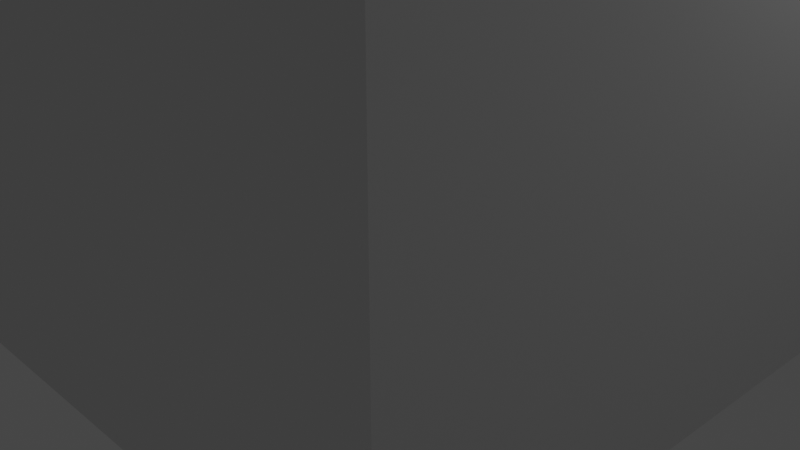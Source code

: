 # Source: RoomTile.blend  (saved by Blender 2.91.10; exported with 4.5.12 LTS)
import bpy
from mathutils import Matrix  # noqa: F401  (used for matrix-valued properties, if any)

bpy.ops.wm.read_factory_settings(use_empty=True)
scene = bpy.context.scene
scene.name = 'Scene'

# ---- collections
col_collection = bpy.data.collections.new('Collection'); scene.collection.children.link(col_collection)

# ---- world
world_world = bpy.data.worlds.new('World'); scene.world = world_world
world_world.use_nodes = True; world_world.node_tree.nodes.clear()
_N = world_world.node_tree.nodes; _L = world_world.node_tree.links
n0 = _N.new('ShaderNodeOutputWorld'); n0.name = 'World Output'; n0.location = (300, 300)
n1 = _N.new('ShaderNodeBackground'); n1.name = 'Background'; n1.location = (10, 300)
n1.inputs[0].default_value = (0.05088, 0.05088, 0.05088, 1.0)
_L.new(n1.outputs[0], n0.inputs[0])
n0.is_active_output = True
world_world.color = (0.05088, 0.05088, 0.05088)
world_world.use_sun_shadow = False
world_world.sun_shadow_jitter_overblur = 0.0

# ---- cameras
cam_camera = bpy.data.cameras.new('Camera')
cam_camera.clip_end = 100.0
cam_camera.ortho_scale = 7.314

# ---- lights
light_light = bpy.data.lights.new('Light', 'POINT')
light_light.transmission_factor = 0.0
light_light.energy = 1000.0
light_light.shadow_soft_size = 0.1
light_light.shadow_maximum_resolution = 0.006
light_light.use_absolute_resolution = True

# ---- meshes
me_plane_002 = bpy.data.meshes.new('Plane.002')
me_plane_002.from_pydata([(-1.0, -1.0, 0.0), (1.0, -1.0, 0.0), (-1.0, 1.0, 0.0), (1.0, 1.0, 0.0), (-1.0, 0.0, 0.0), (0.0, -1.0, 0.0), (1.0, 0.0, 0.0), (0.0, 1.0, 0.0), (0.0, 0.0, 0.0), (-1.0, -0.5, 0.0), (0.5, -1.0, 0.0), (1.0, 0.5, 0.0), (-0.5, 1.0, 0.0), (-1.0, 0.5, 0.0), (-0.5, -1.0, 0.0), (1.0, -0.5, 0.0), (0.5, 1.0, 0.0), (0.0, 0.5, 0.0), (0.0, -0.5, 0.0), (-0.5, 0.0, 0.0), (0.5, 0.0, 0.0), (0.5, -0.5, 0.0), (-0.5, -0.5, 0.0), (-0.5, 0.5, 0.0), (0.5, 0.5, 0.0), (-1.0, -0.75, 0.0), (0.75, -1.0, 0.0), (1.0, 0.75, 0.0), (-0.75, 1.0, 0.0), (-1.0, 0.25, 0.0), (-0.25, -1.0, 0.0), (1.0, -0.25, 0.0), (0.25, 1.0, 0.0), (0.0, 0.75, 0.0), (0.0, -0.25, 0.0), (-0.75, 0.0, 0.0), (0.25, 0.0, 0.0), (-1.0, -0.25, 0.0), (0.25, -1.0, 0.0), (1.0, 0.25, 0.0), (-0.25, 1.0, 0.0), (-1.0, 0.75, 0.0), (-0.75, -1.0, 0.0), (1.0, -0.75, 0.0), (0.75, 1.0, 0.0), (0.0, 0.25, 0.0), (0.0, -0.75, 0.0), (-0.25, 0.0, 0.0), (0.75, 0.0, 0.0), (0.5, -0.25, 0.0), (0.5, -0.75, 0.0), (0.25, -0.5, 0.0), (0.75, -0.5, 0.0), (-0.5, -0.25, 0.0), (-0.5, -0.75, 0.0), (-0.75, -0.5, 0.0), (-0.25, -0.5, 0.0), (-0.5, 0.75, 0.0), (-0.5, 0.25, 0.0), (-0.75, 0.5, 0.0), (-0.25, 0.5, 0.0), (0.5, 0.75, 0.0), (0.5, 0.25, 0.0), (0.25, 0.5, 0.0), (0.75, 0.5, 0.0), (0.75, 0.25, 0.0), (0.25, 0.25, 0.0), (0.25, 0.75, 0.0), (-0.25, 0.25, 0.0), (-0.75, 0.25, 0.0), (-0.75, 0.75, 0.0), (-0.25, -0.75, 0.0), (-0.75, -0.75, 0.0), (-0.75, -0.25, 0.0), (0.75, -0.75, 0.0), (0.25, -0.75, 0.0), (0.25, -0.25, 0.0), (0.75, -0.25, 0.0), (-0.25, -0.25, 0.0), (-0.25, 0.75, 0.0), (0.75, 0.75, 0.0), (-1.0, -0.75, 1.25), (-1.0, -1.0, 1.25), (0.75, -1.0, 1.25), (1.0, -1.0, 1.25), (1.0, 0.75, 1.25), (1.0, 1.0, 1.25), (-0.75, 1.0, 1.25), (-1.0, 1.0, 1.25), (-0.25, -1.0, 1.25), (0.0, -1.0, 1.25), (1.0, -0.25, 1.25), (1.0, 0.0, 1.25), (0.25, 1.0, 1.25), (0.0, 1.0, 1.25), (0.0, 0.75, 1.25), (0.25, -1.0, 1.25), (0.5, -1.0, 1.25), (1.0, 0.25, 1.25), (1.0, 0.5, 1.25), (-0.25, 1.0, 1.25), (-0.5, 1.0, 1.25), (-1.0, 0.75, 1.25), (-1.0, 0.5, 1.25), (-0.75, -1.0, 1.25), (-0.5, -1.0, 1.25), (1.0, -0.75, 1.25), (1.0, -0.5, 1.25), (0.75, 1.0, 1.25), (0.5, 1.0, 1.25), (-0.75, -0.5, 1.25), (-1.0, -0.5, 1.25), (-0.5, 0.75, 1.25), (-0.75, 0.5, 1.25), (0.5, 0.75, 1.25), (0.0, -0.75, 1.25), (0.75, 0.0, 1.25), (0.5, -0.75, 1.25), (0.75, -0.5, 1.25), (-0.5, -0.75, 1.25), (0.75, 0.5, 1.25), (0.75, 0.25, 1.25), (0.25, 0.75, 1.25), (-0.75, 0.75, 1.25), (-0.25, -0.75, 1.25), (-0.75, -0.75, 1.25), (0.75, -0.75, 1.25), (0.25, -0.75, 1.25), (0.75, -0.25, 1.25), (-0.25, 0.75, 1.25), (0.75, 0.75, 1.25)], [], [(72, 55, 110, 125), (39, 11, 99, 98), (78, 34, 8, 47), (65, 48, 116, 121), (76, 49, 20, 36), (75, 50, 21, 51), (6, 39, 98, 92), (73, 53, 19, 35), (72, 54, 22, 55), (71, 46, 18, 56), (25, 0, 82, 81), (69, 58, 23, 59), (68, 45, 17, 60), (9, 25, 81, 111), (66, 62, 24, 63), (46, 71, 124, 115), (62, 65, 64, 24), (20, 48, 65, 62), (38, 10, 97, 96), (45, 66, 63, 17), (8, 36, 66, 45), (36, 20, 62, 66), (64, 65, 121, 120), (17, 63, 67, 33), (63, 24, 61, 67), (58, 68, 60, 23), (19, 47, 68, 58), (47, 8, 45, 68), (29, 69, 59, 13), (4, 35, 69, 29), (35, 19, 58, 69), (5, 38, 96, 90), (71, 54, 119, 124), (59, 23, 57, 70), (54, 71, 56, 22), (74, 50, 117, 126), (67, 61, 114, 122), (33, 67, 122, 95), (70, 57, 112, 123), (52, 74, 126, 118), (37, 73, 35, 4), (9, 55, 73, 37), (55, 22, 53, 73), (50, 74, 52, 21), (77, 52, 118, 128), (61, 80, 130, 114), (46, 75, 51, 18), (48, 77, 128, 116), (13, 59, 113, 103), (34, 76, 36, 8), (18, 51, 76, 34), (51, 21, 49, 76), (49, 77, 48, 20), (21, 52, 77, 49), (59, 70, 123, 113), (53, 78, 47, 19), (22, 56, 78, 53), (56, 18, 34, 78), (32, 7, 94, 93), (23, 60, 79, 57), (60, 17, 33, 79), (80, 64, 120, 130), (24, 64, 80, 61), (16, 32, 93, 109), (130, 85, 86, 108), (129, 95, 94, 100), (128, 91, 92, 116), (126, 106, 107, 118), (123, 112, 101, 87), (122, 114, 109, 93), (121, 98, 99, 120), (116, 92, 98, 121), (95, 122, 93, 94), (102, 123, 87, 88), (103, 113, 123, 102), (105, 89, 124, 119), (89, 90, 115, 124), (81, 125, 110, 111), (82, 104, 125, 81), (104, 105, 119, 125), (97, 83, 126, 117), (83, 84, 106, 126), (90, 96, 127, 115), (96, 97, 117, 127), (118, 107, 91, 128), (112, 129, 100, 101), (114, 130, 108, 109), (120, 99, 85, 130), (10, 26, 83, 97), (26, 1, 84, 83), (75, 46, 115, 127), (7, 40, 100, 94), (40, 12, 101, 100), (11, 27, 85, 99), (27, 3, 86, 85), (50, 75, 127, 117), (2, 41, 102, 88), (41, 13, 103, 102), (12, 28, 87, 101), (28, 2, 88, 87), (55, 9, 111, 110), (0, 42, 104, 82), (42, 14, 105, 104), (54, 72, 125, 119), (57, 79, 129, 112), (1, 43, 106, 84), (43, 15, 107, 106), (14, 30, 89, 105), (79, 33, 95, 129), (30, 5, 90, 89), (3, 44, 108, 86), (44, 16, 109, 108), (15, 31, 91, 107), (31, 6, 92, 91)])
_uv = me_plane_002.uv_layers.new(name='UVMap')
_uv.uv.foreach_set('vector', [0.125, 0.125, 0.125, 0.25, 0.125, 0.25, 0.125, 0.125, 1.0, 0.625, 1.0, 0.75, 1.0, 0.75, 1.0, 0.625, 0.375, 0.375, 0.5, 0.375, 0.5, 0.5, 0.375, 0.5, 0.875, 0.625, 0.875, 0.5, 0.875, 0.5, 0.875, 0.625, 0.625, 0.375, 0.75, 0.375, 0.75, 0.5, 0.625, 0.5, 0.625, 0.125, 0.75, 0.125, 0.75, 0.25, 0.625, 0.25, 1.0, 0.5, 1.0, 0.625, 1.0, 0.625, 1.0, 0.5, 0.125, 0.375, 0.25, 0.375, 0.25, 0.5, 0.125, 0.5, 0.125, 0.125, 0.25, 0.125, 0.25, 0.25, 0.125, 0.25, 0.375, 0.125, 0.5, 0.125, 0.5, 0.25, 0.375, 0.25, 0.0, 0.125, 0.0, 0.0, 0.0, 0.0, 0.0, 0.125, 0.125, 0.625, 0.25, 0.625, 0.25, 0.75, 0.125, 0.75, 0.375, 0.625, 0.5, 0.625, 0.5, 0.75, 0.375, 0.75, 0.0, 0.25, 0.0, 0.125, 0.0, 0.125, 0.0, 0.25, 0.625, 0.625, 0.75, 0.625, 0.75, 0.75, 0.625, 0.75, 0.5, 0.125, 0.375, 0.125, 0.375, 0.125, 0.5, 0.125, 0.75, 0.625, 0.875, 0.625, 0.875, 0.75, 0.75, 0.75, 0.75, 0.5, 0.875, 0.5, 0.875, 0.625, 0.75, 0.625, 0.625, 0.0, 0.75, 0.0, 0.75, 0.0, 0.625, 0.0, 0.5, 0.625, 0.625, 0.625, 0.625, 0.75, 0.5, 0.75, 0.5, 0.5, 0.625, 0.5, 0.625, 0.625, 0.5, 0.625, 0.625, 0.5, 0.75, 0.5, 0.75, 0.625, 0.625, 0.625, 0.875, 0.75, 0.875, 0.625, 0.875, 0.625, 0.875, 0.75, 0.5, 0.75, 0.625, 0.75, 0.625, 0.875, 0.5, 0.875, 0.625, 0.75, 0.75, 0.75, 0.75, 0.875, 0.625, 0.875, 0.25, 0.625, 0.375, 0.625, 0.375, 0.75, 0.25, 0.75, 0.25, 0.5, 0.375, 0.5, 0.375, 0.625, 0.25, 0.625, 0.375, 0.5, 0.5, 0.5, 0.5, 0.625, 0.375, 0.625, 0.0, 0.625, 0.125, 0.625, 0.125, 0.75, 0.0, 0.75, 0.0, 0.5, 0.125, 0.5, 0.125, 0.625, 0.0, 0.625, 0.125, 0.5, 0.25, 0.5, 0.25, 0.625, 0.125, 0.625, 0.5, 0.0, 0.625, 0.0, 0.625, 0.0, 0.5, 0.0, 0.375, 0.125, 0.25, 0.125, 0.25, 0.125, 0.375, 0.125, 0.125, 0.75, 0.25, 0.75, 0.25, 0.875, 0.125, 0.875, 0.25, 0.125, 0.375, 0.125, 0.375, 0.25, 0.25, 0.25, 0.875, 0.125, 0.75, 0.125, 0.75, 0.125, 0.875, 0.125, 0.625, 0.875, 0.75, 0.875, 0.75, 0.875, 0.625, 0.875, 0.5, 0.875, 0.625, 0.875, 0.625, 0.875, 0.5, 0.875, 0.125, 0.875, 0.25, 0.875, 0.25, 0.875, 0.125, 0.875, 0.875, 0.25, 0.875, 0.125, 0.875, 0.125, 0.875, 0.25, 0.0, 0.375, 0.125, 0.375, 0.125, 0.5, 0.0, 0.5, 0.0, 0.25, 0.125, 0.25, 0.125, 0.375, 0.0, 0.375, 0.125, 0.25, 0.25, 0.25, 0.25, 0.375, 0.125, 0.375, 0.75, 0.125, 0.875, 0.125, 0.875, 0.25, 0.75, 0.25, 0.875, 0.375, 0.875, 0.25, 0.875, 0.25, 0.875, 0.375, 0.75, 0.875, 0.875, 0.875, 0.875, 0.875, 0.75, 0.875, 0.5, 0.125, 0.625, 0.125, 0.625, 0.25, 0.5, 0.25, 0.875, 0.5, 0.875, 0.375, 0.875, 0.375, 0.875, 0.5, 0.0, 0.75, 0.125, 0.75, 0.125, 0.75, 0.0, 0.75, 0.5, 0.375, 0.625, 0.375, 0.625, 0.5, 0.5, 0.5, 0.5, 0.25, 0.625, 0.25, 0.625, 0.375, 0.5, 0.375, 0.625, 0.25, 0.75, 0.25, 0.75, 0.375, 0.625, 0.375, 0.75, 0.375, 0.875, 0.375, 0.875, 0.5, 0.75, 0.5, 0.75, 0.25, 0.875, 0.25, 0.875, 0.375, 0.75, 0.375, 0.125, 0.75, 0.125, 0.875, 0.125, 0.875, 0.125, 0.75, 0.25, 0.375, 0.375, 0.375, 0.375, 0.5, 0.25, 0.5, 0.25, 0.25, 0.375, 0.25, 0.375, 0.375, 0.25, 0.375, 0.375, 0.25, 0.5, 0.25, 0.5, 0.375, 0.375, 0.375, 0.625, 1.0, 0.5, 1.0, 0.5, 1.0, 0.625, 1.0, 0.25, 0.75, 0.375, 0.75, 0.375, 0.875, 0.25, 0.875, 0.375, 0.75, 0.5, 0.75, 0.5, 0.875, 0.375, 0.875, 0.875, 0.875, 0.875, 0.75, 0.875, 0.75, 0.875, 0.875, 0.75, 0.75, 0.875, 0.75, 0.875, 0.875, 0.75, 0.875, 0.75, 1.0, 0.625, 1.0, 0.625, 1.0, 0.75, 1.0, 0.875, 0.875, 1.0, 0.875, 1.0, 1.0, 0.875, 1.0, 0.375, 0.875, 0.5, 0.875, 0.5, 1.0, 0.375, 1.0, 0.875, 0.375, 1.0, 0.375, 1.0, 0.5, 0.875, 0.5, 0.875, 0.125, 1.0, 0.125, 1.0, 0.25, 0.875, 0.25, 0.125, 0.875, 0.25, 0.875, 0.25, 1.0, 0.125, 1.0, 0.625, 0.875, 0.75, 0.875, 0.75, 1.0, 0.625, 1.0, 0.875, 0.625, 1.0, 0.625, 1.0, 0.75, 0.875, 0.75, 0.875, 0.5, 1.0, 0.5, 1.0, 0.625, 0.875, 0.625, 0.5, 0.875, 0.625, 0.875, 0.625, 1.0, 0.5, 1.0, 0.0, 0.875, 0.125, 0.875, 0.125, 1.0, 0.0, 1.0, 0.0, 0.75, 0.125, 0.75, 0.125, 0.875, 0.0, 0.875, 0.25, 0.0, 0.375, 0.0, 0.375, 0.125, 0.25, 0.125, 0.375, 0.0, 0.5, 0.0, 0.5, 0.125, 0.375, 0.125, 0.0, 0.125, 0.125, 0.125, 0.125, 0.25, 0.0, 0.25, 0.0, 0.0, 0.125, 0.0, 0.125, 0.125, 0.0, 0.125, 0.125, 0.0, 0.25, 0.0, 0.25, 0.125, 0.125, 0.125, 0.75, 0.0, 0.875, 0.0, 0.875, 0.125, 0.75, 0.125, 0.875, 0.0, 1.0, 0.0, 1.0, 0.125, 0.875, 0.125, 0.5, 0.0, 0.625, 0.0, 0.625, 0.125, 0.5, 0.125, 0.625, 0.0, 0.75, 0.0, 0.75, 0.125, 0.625, 0.125, 0.875, 0.25, 1.0, 0.25, 1.0, 0.375, 0.875, 0.375, 0.25, 0.875, 0.375, 0.875, 0.375, 1.0, 0.25, 1.0, 0.75, 0.875, 0.875, 0.875, 0.875, 1.0, 0.75, 1.0, 0.875, 0.75, 1.0, 0.75, 1.0, 0.875, 0.875, 0.875, 0.75, 0.0, 0.875, 0.0, 0.875, 0.0, 0.75, 0.0, 0.875, 0.0, 1.0, 0.0, 1.0, 0.0, 0.875, 0.0, 0.625, 0.125, 0.5, 0.125, 0.5, 0.125, 0.625, 0.125, 0.5, 1.0, 0.375, 1.0, 0.375, 1.0, 0.5, 1.0, 0.375, 1.0, 0.25, 1.0, 0.25, 1.0, 0.375, 1.0, 1.0, 0.75, 1.0, 0.875, 1.0, 0.875, 1.0, 0.75, 1.0, 0.875, 1.0, 1.0, 1.0, 1.0, 1.0, 0.875, 0.75, 0.125, 0.625, 0.125, 0.625, 0.125, 0.75, 0.125, 0.0, 1.0, 0.0, 0.875, 0.0, 0.875, 0.0, 1.0, 0.0, 0.875, 0.0, 0.75, 0.0, 0.75, 0.0, 0.875, 0.25, 1.0, 0.125, 1.0, 0.125, 1.0, 0.25, 1.0, 0.125, 1.0, 0.0, 1.0, 0.0, 1.0, 0.125, 1.0, 0.125, 0.25, 0.0, 0.25, 0.0, 0.25, 0.125, 0.25, 0.0, 0.0, 0.125, 0.0, 0.125, 0.0, 0.0, 0.0, 0.125, 0.0, 0.25, 0.0, 0.25, 0.0, 0.125, 0.0, 0.25, 0.125, 0.125, 0.125, 0.125, 0.125, 0.25, 0.125, 0.25, 0.875, 0.375, 0.875, 0.375, 0.875, 0.25, 0.875, 1.0, 0.0, 1.0, 0.125, 1.0, 0.125, 1.0, 0.0, 1.0, 0.125, 1.0, 0.25, 1.0, 0.25, 1.0, 0.125, 0.25, 0.0, 0.375, 0.0, 0.375, 0.0, 0.25, 0.0, 0.375, 0.875, 0.5, 0.875, 0.5, 0.875, 0.375, 0.875, 0.375, 0.0, 0.5, 0.0, 0.5, 0.0, 0.375, 0.0, 1.0, 1.0, 0.875, 1.0, 0.875, 1.0, 1.0, 1.0, 0.875, 1.0, 0.75, 1.0, 0.75, 1.0, 0.875, 1.0, 1.0, 0.25, 1.0, 0.375, 1.0, 0.375, 1.0, 0.25, 1.0, 0.375, 1.0, 0.5, 1.0, 0.5, 1.0, 0.375])
me_plane_002.use_remesh_fix_poles = True
me_plane_002.use_remesh_preserve_attributes = False
me_plane_002.use_mirror_vertex_groups = False
me_plane_002.update()

# ---- objects
ob_light = bpy.data.objects.new('Light', light_light)
ob_camera = bpy.data.objects.new('Camera', cam_camera)
ob_plane = bpy.data.objects.new('Plane', me_plane_002)

# ---- transforms, parenting, visibility, modifiers, constraints
ob_light.location = (4.076, 1.005, 5.904)
ob_light.rotation_euler = (0.6503, 0.05522, 1.866)
ob_light.lock_rotations_4d = False
ob_light.empty_display_type = 'ARROWS'
ob_light.color = (0.0, 0.0, 0.0, 0.0)
ob_light.lineart.crease_threshold = 0.0
ob_camera.location = (7.359, -6.926, 4.958)
ob_camera.rotation_euler = (1.109, 0.0, 0.8149)
ob_camera.lock_rotations_4d = False
ob_camera.empty_display_type = 'ARROWS'
ob_camera.color = (0.0, 0.0, 0.0, 0.0)
ob_camera.display_type = 'WIRE'
ob_camera.lineart.crease_threshold = 0.0
ob_plane.location = (0.02821, 0.01887, -0.01958)
ob_plane.scale = (4.0, 4.0, 4.0)
ob_plane.lineart.crease_threshold = 0.0

# ---- collection membership
col_collection.objects.link(ob_light)
col_collection.objects.link(ob_camera)
col_collection.objects.link(ob_plane)

# ---- scene / render settings (as saved in the file)
scene.camera = ob_camera
scene.frame_start = 1; scene.frame_end = 250; scene.frame_set(1)
scene.render.engine = 'BLENDER_EEVEE_NEXT'
scene.cycles.use_denoising = False
scene.cycles.samples = 128
scene.cycles.sampling_pattern = 'TABULATED_SOBOL'
scene.cycles.use_adaptive_sampling = False
scene.cycles.use_light_tree = False
scene.view_settings.view_transform = 'Filmic'
bpy.context.view_layer.update()
